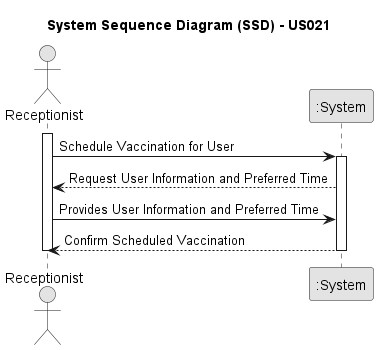

The diagram above was rendered by PlantUML. Its source (embedded in the PNG):
@startuml
skinparam monochrome true
skinparam packageStyle rectangle
skinparam shadowing false

title System Sequence Diagram (SSD) - US021

actor Receptionist
participant ":System" as System

activate Receptionist
Receptionist -> System: Schedule Vaccination for User
activate System
    System --> Receptionist: Request User Information and Preferred Time
    Receptionist -> System: Provides User Information and Preferred Time
    System --> Receptionist: Confirm Scheduled Vaccination
deactivate System
deactivate Receptionist

@enduml